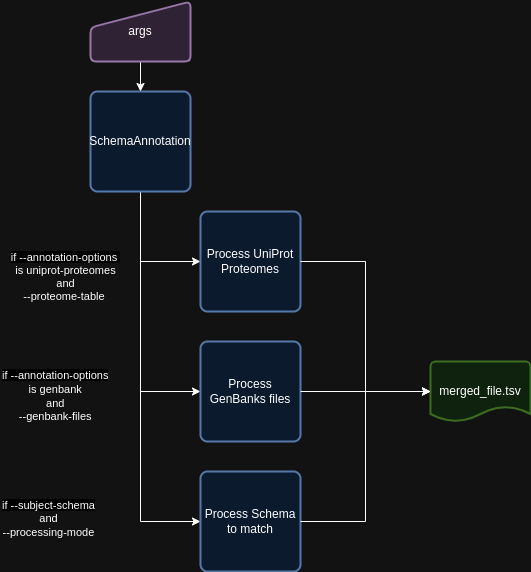

The diagram above was exported from draw.io. Its source (the exported page's mxGraphModel, read from the mxfile embedded in the PNG):
<mxGraphModel dx="1364" dy="799" grid="1" gridSize="10" guides="1" tooltips="1" connect="1" arrows="1" fold="1" page="1" pageScale="1" pageWidth="850" pageHeight="1100" math="0" shadow="0">
  <root>
    <mxCell id="0" />
    <mxCell id="1" parent="0" />
    <mxCell id="7lggaJfsoh1CUFmLojOk-36" style="edgeStyle=orthogonalEdgeStyle;rounded=0;orthogonalLoop=1;jettySize=auto;html=1;entryX=0;entryY=0.5;entryDx=0;entryDy=0;" edge="1" parent="1" source="7lggaJfsoh1CUFmLojOk-26" target="7lggaJfsoh1CUFmLojOk-30">
      <mxGeometry relative="1" as="geometry">
        <Array as="points">
          <mxPoint x="160" y="290" />
        </Array>
      </mxGeometry>
    </mxCell>
    <mxCell id="7lggaJfsoh1CUFmLojOk-37" style="edgeStyle=orthogonalEdgeStyle;rounded=0;orthogonalLoop=1;jettySize=auto;html=1;entryX=0;entryY=0.5;entryDx=0;entryDy=0;" edge="1" parent="1" source="7lggaJfsoh1CUFmLojOk-26" target="7lggaJfsoh1CUFmLojOk-33">
      <mxGeometry relative="1" as="geometry">
        <Array as="points">
          <mxPoint x="160" y="420" />
        </Array>
      </mxGeometry>
    </mxCell>
    <mxCell id="7lggaJfsoh1CUFmLojOk-40" style="edgeStyle=orthogonalEdgeStyle;rounded=0;orthogonalLoop=1;jettySize=auto;html=1;entryX=0;entryY=0.5;entryDx=0;entryDy=0;" edge="1" parent="1" source="7lggaJfsoh1CUFmLojOk-26" target="7lggaJfsoh1CUFmLojOk-39">
      <mxGeometry relative="1" as="geometry">
        <Array as="points">
          <mxPoint x="160" y="550" />
        </Array>
      </mxGeometry>
    </mxCell>
    <mxCell id="7lggaJfsoh1CUFmLojOk-26" value="SchemaAnnotation" style="rounded=1;whiteSpace=wrap;html=1;absoluteArcSize=1;arcSize=14;strokeWidth=2;fillColor=#dae8fc;strokeColor=#6c8ebf;" vertex="1" parent="1">
      <mxGeometry x="110" y="120" width="100" height="100" as="geometry" />
    </mxCell>
    <mxCell id="7lggaJfsoh1CUFmLojOk-29" style="edgeStyle=orthogonalEdgeStyle;rounded=0;orthogonalLoop=1;jettySize=auto;html=1;entryX=0.5;entryY=0;entryDx=0;entryDy=0;" edge="1" parent="1" source="7lggaJfsoh1CUFmLojOk-28" target="7lggaJfsoh1CUFmLojOk-26">
      <mxGeometry relative="1" as="geometry" />
    </mxCell>
    <mxCell id="7lggaJfsoh1CUFmLojOk-28" value="args" style="html=1;strokeWidth=2;shape=manualInput;whiteSpace=wrap;rounded=1;size=26;arcSize=11;fillColor=#e1d5e7;strokeColor=#9673a6;" vertex="1" parent="1">
      <mxGeometry x="110" y="30" width="100" height="60" as="geometry" />
    </mxCell>
    <mxCell id="7lggaJfsoh1CUFmLojOk-30" value="Process UniProt Proteomes" style="rounded=1;whiteSpace=wrap;html=1;absoluteArcSize=1;arcSize=14;strokeWidth=2;fillColor=#dae8fc;strokeColor=#6c8ebf;" vertex="1" parent="1">
      <mxGeometry x="220" y="240" width="100" height="100" as="geometry" />
    </mxCell>
    <mxCell id="7lggaJfsoh1CUFmLojOk-33" value="Process GenBanks files" style="rounded=1;whiteSpace=wrap;html=1;absoluteArcSize=1;arcSize=14;strokeWidth=2;fillColor=#dae8fc;strokeColor=#6c8ebf;" vertex="1" parent="1">
      <mxGeometry x="220" y="370" width="100" height="100" as="geometry" />
    </mxCell>
    <mxCell id="7lggaJfsoh1CUFmLojOk-35" value="&lt;span style=&quot;color: rgb(0, 0, 0); font-family: Helvetica; font-size: 11px; font-style: normal; font-variant-ligatures: normal; font-variant-caps: normal; font-weight: 400; letter-spacing: normal; orphans: 2; text-align: center; text-indent: 0px; text-transform: none; widows: 2; word-spacing: 0px; -webkit-text-stroke-width: 0px; white-space: nowrap; background-color: rgb(255, 255, 255); text-decoration-thickness: initial; text-decoration-style: initial; text-decoration-color: initial; display: inline !important; float: none;&quot;&gt;if&amp;nbsp;--annotation-options&lt;/span&gt;&lt;div&gt;&lt;div style=&quot;text-align: center;&quot;&gt;&lt;span style=&quot;font-size: 11px; text-wrap-mode: nowrap;&quot;&gt;is&amp;nbsp;&lt;/span&gt;&lt;span style=&quot;background-color: initial; text-align: left; font-size: 11px; text-wrap-mode: nowrap;&quot;&gt;genbank&lt;/span&gt;&lt;/div&gt;&lt;div style=&quot;forced-color-adjust: none; color: rgb(0, 0, 0); font-family: Helvetica; font-size: 11px; font-style: normal; font-variant-ligatures: normal; font-variant-caps: normal; font-weight: 400; letter-spacing: normal; orphans: 2; text-align: center; text-indent: 0px; text-transform: none; widows: 2; word-spacing: 0px; -webkit-text-stroke-width: 0px; white-space: nowrap; text-decoration-thickness: initial; text-decoration-style: initial; text-decoration-color: initial;&quot;&gt;and&lt;/div&gt;&lt;div style=&quot;forced-color-adjust: none; color: rgb(0, 0, 0); font-family: Helvetica; font-size: 11px; font-style: normal; font-variant-ligatures: normal; font-variant-caps: normal; font-weight: 400; letter-spacing: normal; orphans: 2; text-align: center; text-indent: 0px; text-transform: none; widows: 2; word-spacing: 0px; -webkit-text-stroke-width: 0px; white-space: nowrap; text-decoration-thickness: initial; text-decoration-style: initial; text-decoration-color: initial;&quot;&gt;--genbank-files&lt;/div&gt;&lt;/div&gt;" style="text;whiteSpace=wrap;html=1;" vertex="1" parent="1">
      <mxGeometry x="20" y="390" width="130" height="60" as="geometry" />
    </mxCell>
    <mxCell id="7lggaJfsoh1CUFmLojOk-39" value="Process Schema to match" style="rounded=1;whiteSpace=wrap;html=1;absoluteArcSize=1;arcSize=14;strokeWidth=2;fillColor=#dae8fc;strokeColor=#6c8ebf;" vertex="1" parent="1">
      <mxGeometry x="220" y="500" width="100" height="100" as="geometry" />
    </mxCell>
    <mxCell id="7lggaJfsoh1CUFmLojOk-41" value="&lt;span style=&quot;color: rgb(0, 0, 0); font-family: Helvetica; font-size: 11px; font-style: normal; font-variant-ligatures: normal; font-variant-caps: normal; font-weight: 400; letter-spacing: normal; orphans: 2; text-align: center; text-indent: 0px; text-transform: none; widows: 2; word-spacing: 0px; -webkit-text-stroke-width: 0px; white-space: nowrap; background-color: rgb(255, 255, 255); text-decoration-thickness: initial; text-decoration-style: initial; text-decoration-color: initial; display: inline !important; float: none;&quot;&gt;if&amp;nbsp;--subject-schema&lt;/span&gt;&lt;div&gt;&lt;div style=&quot;forced-color-adjust: none; color: rgb(0, 0, 0); font-family: Helvetica; font-size: 11px; font-style: normal; font-variant-ligatures: normal; font-variant-caps: normal; font-weight: 400; letter-spacing: normal; orphans: 2; text-align: center; text-indent: 0px; text-transform: none; widows: 2; word-spacing: 0px; -webkit-text-stroke-width: 0px; white-space: nowrap; text-decoration-thickness: initial; text-decoration-style: initial; text-decoration-color: initial;&quot;&gt;and&lt;/div&gt;&lt;div style=&quot;forced-color-adjust: none; color: rgb(0, 0, 0); font-family: Helvetica; font-size: 11px; font-style: normal; font-variant-ligatures: normal; font-variant-caps: normal; font-weight: 400; letter-spacing: normal; orphans: 2; text-align: center; text-indent: 0px; text-transform: none; widows: 2; word-spacing: 0px; -webkit-text-stroke-width: 0px; white-space: nowrap; text-decoration-thickness: initial; text-decoration-style: initial; text-decoration-color: initial;&quot;&gt;--processing-mode&lt;/div&gt;&lt;/div&gt;" style="text;whiteSpace=wrap;html=1;" vertex="1" parent="1">
      <mxGeometry x="20" y="520" width="130" height="60" as="geometry" />
    </mxCell>
    <mxCell id="7lggaJfsoh1CUFmLojOk-43" value="merged_file.tsv" style="strokeWidth=2;html=1;shape=mxgraph.flowchart.document2;whiteSpace=wrap;size=0.25;fillColor=#d5e8d4;strokeColor=#82b366;" vertex="1" parent="1">
      <mxGeometry x="450" y="390" width="100" height="60" as="geometry" />
    </mxCell>
    <mxCell id="7lggaJfsoh1CUFmLojOk-44" style="edgeStyle=orthogonalEdgeStyle;rounded=0;orthogonalLoop=1;jettySize=auto;html=1;entryX=0;entryY=0.5;entryDx=0;entryDy=0;entryPerimeter=0;" edge="1" parent="1" source="7lggaJfsoh1CUFmLojOk-30" target="7lggaJfsoh1CUFmLojOk-43">
      <mxGeometry relative="1" as="geometry" />
    </mxCell>
    <mxCell id="7lggaJfsoh1CUFmLojOk-45" style="edgeStyle=orthogonalEdgeStyle;rounded=0;orthogonalLoop=1;jettySize=auto;html=1;entryX=0;entryY=0.5;entryDx=0;entryDy=0;entryPerimeter=0;" edge="1" parent="1" source="7lggaJfsoh1CUFmLojOk-33" target="7lggaJfsoh1CUFmLojOk-43">
      <mxGeometry relative="1" as="geometry" />
    </mxCell>
    <mxCell id="7lggaJfsoh1CUFmLojOk-46" style="edgeStyle=orthogonalEdgeStyle;rounded=0;orthogonalLoop=1;jettySize=auto;html=1;entryX=0;entryY=0.5;entryDx=0;entryDy=0;entryPerimeter=0;" edge="1" parent="1" source="7lggaJfsoh1CUFmLojOk-39" target="7lggaJfsoh1CUFmLojOk-43">
      <mxGeometry relative="1" as="geometry" />
    </mxCell>
    <mxCell id="7lggaJfsoh1CUFmLojOk-47" value="&lt;span style=&quot;font-size: 11px; background-color: rgb(255, 255, 255);&quot;&gt;if&amp;nbsp;--annotation-options&amp;nbsp;&lt;/span&gt;&lt;div style=&quot;font-size: 11px;&quot;&gt;is uniprot-proteomes&lt;div&gt;and&lt;/div&gt;&lt;div&gt;--proteome-table&amp;nbsp;&lt;/div&gt;&lt;/div&gt;" style="text;html=1;align=center;verticalAlign=middle;resizable=0;points=[];autosize=1;strokeColor=none;fillColor=none;" vertex="1" parent="1">
      <mxGeometry x="20" y="270" width="130" height="70" as="geometry" />
    </mxCell>
  </root>
</mxGraphModel>